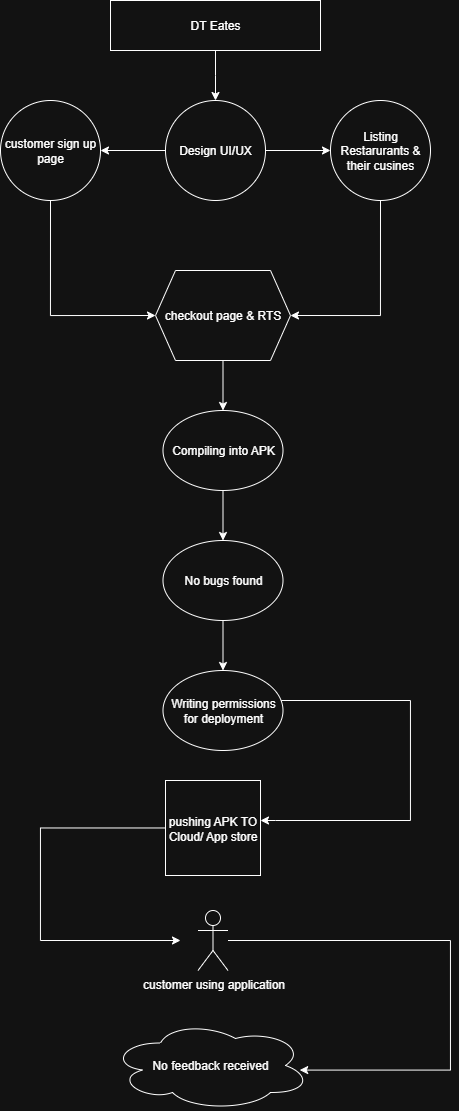

The diagram above was exported from draw.io. Its source (the exported page's mxGraphModel, read from the mxfile embedded in the PNG):
<mxGraphModel dx="1097" dy="592" grid="1" gridSize="10" guides="1" tooltips="1" connect="1" arrows="1" fold="1" page="1" pageScale="1" pageWidth="827" pageHeight="1169" math="0" shadow="0">
  <root>
    <mxCell id="0" />
    <mxCell id="1" parent="0" />
    <mxCell id="zl6DEdx2XtVmUgsyvJij-10" style="edgeStyle=orthogonalEdgeStyle;rounded=0;orthogonalLoop=1;jettySize=auto;html=1;exitX=0.5;exitY=1;exitDx=0;exitDy=0;" edge="1" parent="1" source="zl6DEdx2XtVmUgsyvJij-1">
      <mxGeometry relative="1" as="geometry">
        <mxPoint x="375" y="130" as="targetPoint" />
      </mxGeometry>
    </mxCell>
    <mxCell id="zl6DEdx2XtVmUgsyvJij-1" value="DT Eates" style="rounded=0;whiteSpace=wrap;html=1;" vertex="1" parent="1">
      <mxGeometry x="270" y="30" width="210" height="50" as="geometry" />
    </mxCell>
    <mxCell id="zl6DEdx2XtVmUgsyvJij-13" style="edgeStyle=orthogonalEdgeStyle;rounded=0;orthogonalLoop=1;jettySize=auto;html=1;exitX=0.5;exitY=1;exitDx=0;exitDy=0;entryX=0;entryY=0.5;entryDx=0;entryDy=0;" edge="1" parent="1" source="zl6DEdx2XtVmUgsyvJij-2" target="zl6DEdx2XtVmUgsyvJij-7">
      <mxGeometry relative="1" as="geometry">
        <mxPoint x="210.36842105263167" y="340" as="targetPoint" />
      </mxGeometry>
    </mxCell>
    <mxCell id="zl6DEdx2XtVmUgsyvJij-2" value="customer sign up page" style="ellipse;whiteSpace=wrap;html=1;aspect=fixed;" vertex="1" parent="1">
      <mxGeometry x="160" y="130" width="100" height="100" as="geometry" />
    </mxCell>
    <mxCell id="zl6DEdx2XtVmUgsyvJij-11" style="edgeStyle=orthogonalEdgeStyle;rounded=0;orthogonalLoop=1;jettySize=auto;html=1;exitX=1;exitY=0.5;exitDx=0;exitDy=0;entryX=0;entryY=0.5;entryDx=0;entryDy=0;" edge="1" parent="1" source="zl6DEdx2XtVmUgsyvJij-3" target="zl6DEdx2XtVmUgsyvJij-4">
      <mxGeometry relative="1" as="geometry" />
    </mxCell>
    <mxCell id="zl6DEdx2XtVmUgsyvJij-12" style="edgeStyle=orthogonalEdgeStyle;rounded=0;orthogonalLoop=1;jettySize=auto;html=1;exitX=0;exitY=0.5;exitDx=0;exitDy=0;entryX=1;entryY=0.5;entryDx=0;entryDy=0;" edge="1" parent="1" source="zl6DEdx2XtVmUgsyvJij-3" target="zl6DEdx2XtVmUgsyvJij-2">
      <mxGeometry relative="1" as="geometry" />
    </mxCell>
    <mxCell id="zl6DEdx2XtVmUgsyvJij-3" value="Design UI/UX" style="ellipse;whiteSpace=wrap;html=1;aspect=fixed;" vertex="1" parent="1">
      <mxGeometry x="325" y="130" width="100" height="100" as="geometry" />
    </mxCell>
    <mxCell id="zl6DEdx2XtVmUgsyvJij-14" style="edgeStyle=orthogonalEdgeStyle;rounded=0;orthogonalLoop=1;jettySize=auto;html=1;exitX=0.5;exitY=1;exitDx=0;exitDy=0;entryX=1;entryY=0.5;entryDx=0;entryDy=0;" edge="1" parent="1" source="zl6DEdx2XtVmUgsyvJij-4" target="zl6DEdx2XtVmUgsyvJij-7">
      <mxGeometry relative="1" as="geometry">
        <mxPoint x="540" y="340" as="targetPoint" />
      </mxGeometry>
    </mxCell>
    <mxCell id="zl6DEdx2XtVmUgsyvJij-4" value="Listing Restarurants &amp;amp; their cusines" style="ellipse;whiteSpace=wrap;html=1;aspect=fixed;" vertex="1" parent="1">
      <mxGeometry x="490" y="130" width="100" height="100" as="geometry" />
    </mxCell>
    <mxCell id="zl6DEdx2XtVmUgsyvJij-18" style="edgeStyle=orthogonalEdgeStyle;rounded=0;orthogonalLoop=1;jettySize=auto;html=1;exitX=0.5;exitY=1;exitDx=0;exitDy=0;entryX=0.5;entryY=0;entryDx=0;entryDy=0;" edge="1" parent="1" source="zl6DEdx2XtVmUgsyvJij-7" target="zl6DEdx2XtVmUgsyvJij-15">
      <mxGeometry relative="1" as="geometry" />
    </mxCell>
    <mxCell id="zl6DEdx2XtVmUgsyvJij-7" value="checkout page &amp;amp; RTS" style="shape=hexagon;perimeter=hexagonPerimeter2;whiteSpace=wrap;html=1;fixedSize=1;" vertex="1" parent="1">
      <mxGeometry x="315" y="300" width="135" height="90" as="geometry" />
    </mxCell>
    <mxCell id="zl6DEdx2XtVmUgsyvJij-19" style="edgeStyle=orthogonalEdgeStyle;rounded=0;orthogonalLoop=1;jettySize=auto;html=1;exitX=0.5;exitY=1;exitDx=0;exitDy=0;entryX=0.5;entryY=0;entryDx=0;entryDy=0;" edge="1" parent="1" source="zl6DEdx2XtVmUgsyvJij-15" target="zl6DEdx2XtVmUgsyvJij-16">
      <mxGeometry relative="1" as="geometry" />
    </mxCell>
    <mxCell id="zl6DEdx2XtVmUgsyvJij-15" value="Compiling into APK" style="ellipse;whiteSpace=wrap;html=1;" vertex="1" parent="1">
      <mxGeometry x="322.5" y="440" width="120" height="80" as="geometry" />
    </mxCell>
    <mxCell id="zl6DEdx2XtVmUgsyvJij-20" style="edgeStyle=orthogonalEdgeStyle;rounded=0;orthogonalLoop=1;jettySize=auto;html=1;exitX=0.5;exitY=1;exitDx=0;exitDy=0;entryX=0.5;entryY=0;entryDx=0;entryDy=0;" edge="1" parent="1" source="zl6DEdx2XtVmUgsyvJij-16" target="zl6DEdx2XtVmUgsyvJij-17">
      <mxGeometry relative="1" as="geometry" />
    </mxCell>
    <mxCell id="zl6DEdx2XtVmUgsyvJij-16" value="No bugs found" style="ellipse;whiteSpace=wrap;html=1;" vertex="1" parent="1">
      <mxGeometry x="322.5" y="570" width="120" height="80" as="geometry" />
    </mxCell>
    <mxCell id="zl6DEdx2XtVmUgsyvJij-27" value="" style="edgeStyle=orthogonalEdgeStyle;rounded=0;orthogonalLoop=1;jettySize=auto;html=1;" edge="1" parent="1">
      <mxGeometry relative="1" as="geometry">
        <mxPoint x="435" y="730" as="sourcePoint" />
        <mxPoint x="420" y="850" as="targetPoint" />
        <Array as="points">
          <mxPoint x="570" y="730" />
          <mxPoint x="570" y="850" />
          <mxPoint x="435" y="850" />
        </Array>
      </mxGeometry>
    </mxCell>
    <mxCell id="zl6DEdx2XtVmUgsyvJij-17" value="Writing permissions for deployment" style="ellipse;whiteSpace=wrap;html=1;" vertex="1" parent="1">
      <mxGeometry x="322.5" y="700" width="120" height="80" as="geometry" />
    </mxCell>
    <mxCell id="zl6DEdx2XtVmUgsyvJij-28" style="edgeStyle=orthogonalEdgeStyle;rounded=0;orthogonalLoop=1;jettySize=auto;html=1;exitX=1;exitY=0.5;exitDx=0;exitDy=0;entryX=1;entryY=0.5;entryDx=0;entryDy=0;" edge="1" parent="1" source="zl6DEdx2XtVmUgsyvJij-21" target="zl6DEdx2XtVmUgsyvJij-21">
      <mxGeometry relative="1" as="geometry">
        <mxPoint x="520" y="850.1052631578948" as="targetPoint" />
      </mxGeometry>
    </mxCell>
    <mxCell id="zl6DEdx2XtVmUgsyvJij-30" value="" style="edgeStyle=orthogonalEdgeStyle;rounded=0;orthogonalLoop=1;jettySize=auto;html=1;" edge="1" parent="1" source="zl6DEdx2XtVmUgsyvJij-21">
      <mxGeometry relative="1" as="geometry">
        <mxPoint x="340" y="970" as="targetPoint" />
        <Array as="points">
          <mxPoint x="200" y="857" />
          <mxPoint x="200" y="970" />
        </Array>
      </mxGeometry>
    </mxCell>
    <mxCell id="zl6DEdx2XtVmUgsyvJij-21" value="pushing APK TO Cloud/ App store" style="whiteSpace=wrap;html=1;aspect=fixed;" vertex="1" parent="1">
      <mxGeometry x="325" y="810" width="95" height="95" as="geometry" />
    </mxCell>
    <mxCell id="zl6DEdx2XtVmUgsyvJij-32" value="" style="edgeStyle=orthogonalEdgeStyle;rounded=0;orthogonalLoop=1;jettySize=auto;html=1;entryX=0.946;entryY=0.551;entryDx=0;entryDy=0;entryPerimeter=0;" edge="1" parent="1" source="zl6DEdx2XtVmUgsyvJij-22" target="zl6DEdx2XtVmUgsyvJij-23">
      <mxGeometry relative="1" as="geometry">
        <mxPoint x="490" y="1100" as="targetPoint" />
        <Array as="points">
          <mxPoint x="610" y="970" />
          <mxPoint x="610" y="1100" />
        </Array>
      </mxGeometry>
    </mxCell>
    <mxCell id="zl6DEdx2XtVmUgsyvJij-22" value="customer using application" style="shape=umlActor;verticalLabelPosition=bottom;verticalAlign=top;html=1;outlineConnect=0;" vertex="1" parent="1">
      <mxGeometry x="357.5" y="940" width="30" height="60" as="geometry" />
    </mxCell>
    <mxCell id="zl6DEdx2XtVmUgsyvJij-23" value="No feedback received" style="ellipse;shape=cloud;whiteSpace=wrap;html=1;" vertex="1" parent="1">
      <mxGeometry x="270" y="1050" width="200" height="90" as="geometry" />
    </mxCell>
  </root>
</mxGraphModel>